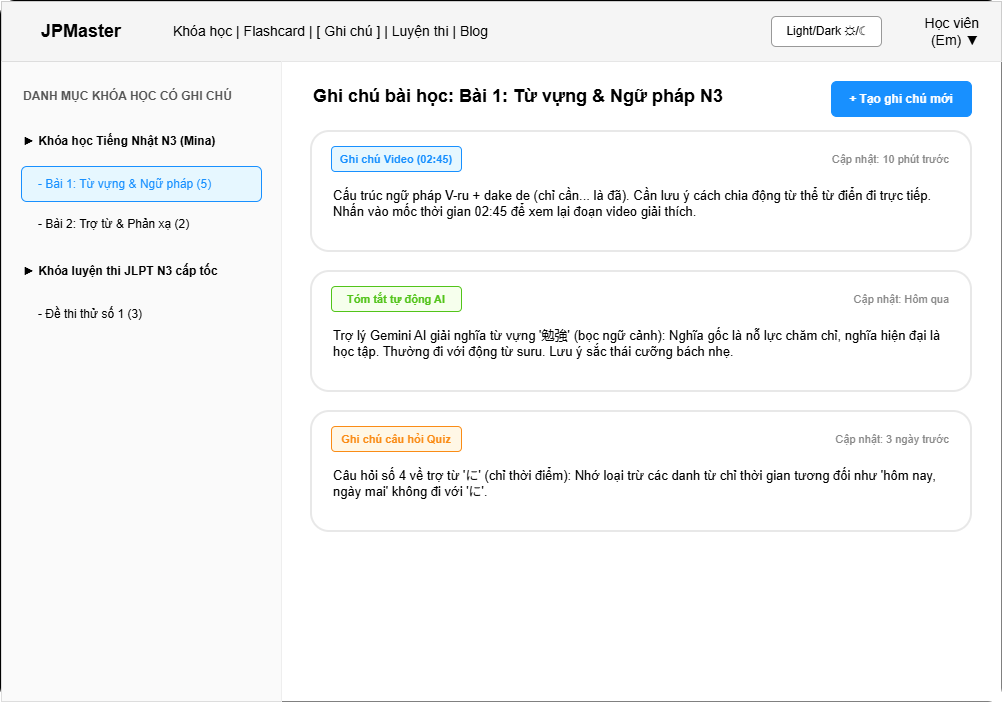

The diagram above was exported from draw.io. Its source (the exported page's mxGraphModel, read from the mxfile embedded in the PNG):
<mxGraphModel dx="968" dy="582" grid="1" gridSize="10" guides="1" tooltips="1" connect="1" arrows="1" fold="1" page="1" pageScale="1" pageWidth="850" pageHeight="1100" math="0" shadow="0">
  <root>
    <mxCell id="0" />
    <mxCell id="1" parent="0" />
    <mxCell id="oGvMvnUpPxnErmgWy3zE-1" parent="1" style="rounded=1;whiteSpace=wrap;html=1;arcSize=2;fillColor=#ffffff;strokeColor=#000000;strokeWidth=2;" value="" vertex="1">
      <mxGeometry height="700" width="1000" x="50" y="50" as="geometry" />
    </mxCell>
    <mxCell id="oGvMvnUpPxnErmgWy3zE-2" parent="1" style="rounded=0;whiteSpace=wrap;html=1;fillColor=#f5f5f5;strokeColor=#cccccc;" value="" vertex="1">
      <mxGeometry height="60" width="1000" x="50" y="50" as="geometry" />
    </mxCell>
    <mxCell id="oGvMvnUpPxnErmgWy3zE-3" parent="1" style="text;html=1;strokeColor=none;fillColor=none;align=center;verticalAlign=middle;whiteSpace=wrap;rounded=0;fontStyle=1;fontSize=18;" value="JPMaster" vertex="1">
      <mxGeometry height="30" width="100" x="80" y="65" as="geometry" />
    </mxCell>
    <mxCell id="oGvMvnUpPxnErmgWy3zE-4" parent="1" style="text;html=1;strokeColor=none;fillColor=none;align=left;verticalAlign=middle;whiteSpace=wrap;rounded=0;fontSize=14;" value="Khóa học   |   Flashcard   |   [ Ghi chú ]   |   Luyện thi   |   Blog" vertex="1">
      <mxGeometry height="30" width="500" x="220" y="65" as="geometry" />
    </mxCell>
    <mxCell id="oGvMvnUpPxnErmgWy3zE-5" parent="1" style="rounded=1;whiteSpace=wrap;html=1;fontSize=12;fillColor=#ffffff;strokeColor=#999999;" value="Light/Dark ☼/☾" vertex="1">
      <mxGeometry height="30" width="110" x="820" y="65" as="geometry" />
    </mxCell>
    <mxCell id="oGvMvnUpPxnErmgWy3zE-6" parent="1" style="text;html=1;strokeColor=none;fillColor=none;align=right;verticalAlign=middle;whiteSpace=wrap;rounded=0;fontSize=14;" value="Học viên (Em) ▼" vertex="1">
      <mxGeometry height="30" width="90" x="940" y="65" as="geometry" />
    </mxCell>
    <mxCell id="oGvMvnUpPxnErmgWy3zE-7" parent="1" style="rounded=0;whiteSpace=wrap;html=1;fillColor=#fafafa;strokeColor=#dddddd;" value="" vertex="1">
      <mxGeometry height="640" width="280" x="50" y="110" as="geometry" />
    </mxCell>
    <mxCell id="oGvMvnUpPxnErmgWy3zE-8" parent="1" style="text;html=1;strokeColor=none;fillColor=none;align=left;verticalAlign=middle;whiteSpace=wrap;rounded=0;fontStyle=1;fontSize=12;fontColor=#555555;" value="DANH MỤC KHÓA HỌC CÓ GHI CHÚ" vertex="1">
      <mxGeometry height="30" width="240" x="70" y="130" as="geometry" />
    </mxCell>
    <mxCell id="oGvMvnUpPxnErmgWy3zE-9" parent="1" style="rounded=0;whiteSpace=wrap;html=1;align=left;spacingLeft=10;fillColor=none;strokeColor=none;fontStyle=1;" value="► Khóa học Tiếng Nhật N3 (Mina)" vertex="1">
      <mxGeometry height="40" width="260" x="60" y="170" as="geometry" />
    </mxCell>
    <mxCell id="oGvMvnUpPxnErmgWy3zE-10" parent="1" style="rounded=1;whiteSpace=wrap;html=1;align=left;spacingLeft=15;fillColor=#e6f7ff;strokeColor=#1890ff;fontColor=#1890ff;" value="  - Bài 1: Từ vựng &amp; Ngữ pháp (5)" vertex="1">
      <mxGeometry height="35" width="240" x="70" y="215" as="geometry" />
    </mxCell>
    <mxCell id="oGvMvnUpPxnErmgWy3zE-11" parent="1" style="rounded=0;whiteSpace=wrap;html=1;align=left;spacingLeft=15;fillColor=none;strokeColor=none;" value="  - Bài 2: Trợ từ &amp; Phản xạ (2)" vertex="1">
      <mxGeometry height="35" width="240" x="70" y="255" as="geometry" />
    </mxCell>
    <mxCell id="oGvMvnUpPxnErmgWy3zE-12" parent="1" style="rounded=0;whiteSpace=wrap;html=1;align=left;spacingLeft=10;fillColor=none;strokeColor=none;fontStyle=1;" value="► Khóa luyện thi JLPT N3 cấp tốc" vertex="1">
      <mxGeometry height="40" width="260" x="60" y="300" as="geometry" />
    </mxCell>
    <mxCell id="oGvMvnUpPxnErmgWy3zE-13" parent="1" style="rounded=0;whiteSpace=wrap;html=1;align=left;spacingLeft=15;fillColor=none;strokeColor=none;" value="  - Đề thi thử số 1 (3)" vertex="1">
      <mxGeometry height="35" width="240" x="70" y="345" as="geometry" />
    </mxCell>
    <mxCell id="oGvMvnUpPxnErmgWy3zE-14" parent="1" style="rounded=0;whiteSpace=wrap;html=1;fillColor=#ffffff;strokeColor=none;" value="" vertex="1">
      <mxGeometry height="640" width="720" x="330" y="110" as="geometry" />
    </mxCell>
    <mxCell id="oGvMvnUpPxnErmgWy3zE-15" parent="1" style="text;html=1;strokeColor=none;fillColor=none;align=left;verticalAlign=middle;whiteSpace=wrap;rounded=0;fontStyle=1;fontSize=18;" value="Ghi chú bài học: Bài 1: Từ vựng &amp; Ngữ pháp N3" vertex="1">
      <mxGeometry height="30" width="500" x="360" y="130" as="geometry" />
    </mxCell>
    <mxCell id="oGvMvnUpPxnErmgWy3zE-16" parent="1" style="rounded=1;whiteSpace=wrap;html=1;fillColor=#1890ff;strokeColor=#1890ff;fontColor=#ffffff;fontStyle=1;" value="+ Tạo ghi chú mới" vertex="1">
      <mxGeometry height="35" width="140" x="880" y="130" as="geometry" />
    </mxCell>
    <mxCell id="oGvMvnUpPxnErmgWy3zE-17" parent="1" style="rounded=1;whiteSpace=wrap;html=1;fillColor=#ffffff;strokeColor=#e8e8e8;strokeWidth=2;" value="" vertex="1">
      <mxGeometry height="120" width="660" x="360" y="180" as="geometry" />
    </mxCell>
    <mxCell id="oGvMvnUpPxnErmgWy3zE-18" parent="1" style="rounded=1;whiteSpace=wrap;html=1;fillColor=#e6f7ff;strokeColor=#1890ff;fontColor=#1890ff;fontSize=11;fontStyle=1;" value="Ghi chú Video (02:45)" vertex="1">
      <mxGeometry height="25" width="130" x="380" y="195" as="geometry" />
    </mxCell>
    <mxCell id="oGvMvnUpPxnErmgWy3zE-19" parent="1" style="text;html=1;strokeColor=none;fillColor=none;align=right;verticalAlign=middle;whiteSpace=wrap;rounded=0;fontSize=11;fontColor=#888888;" value="Cập nhật: 10 phút trước" vertex="1">
      <mxGeometry height="25" width="160" x="840" y="195" as="geometry" />
    </mxCell>
    <mxCell id="oGvMvnUpPxnErmgWy3zE-20" parent="1" style="text;html=1;strokeColor=none;fillColor=none;align=left;verticalAlign=top;whiteSpace=wrap;rounded=0;fontSize=13;" value="Cấu trúc ngữ pháp V-ru + dake de (chỉ cần... là đã). Cần lưu ý cách chia động từ thể từ điển đi trực tiếp. Nhấn vào mốc thời gian 02:45 để xem lại đoạn video giải thích." vertex="1">
      <mxGeometry height="50" width="620" x="380" y="230" as="geometry" />
    </mxCell>
    <mxCell id="oGvMvnUpPxnErmgWy3zE-21" parent="1" style="rounded=1;whiteSpace=wrap;html=1;fillColor=#ffffff;strokeColor=#e8e8e8;strokeWidth=2;" value="" vertex="1">
      <mxGeometry height="120" width="660" x="360" y="320" as="geometry" />
    </mxCell>
    <mxCell id="oGvMvnUpPxnErmgWy3zE-22" parent="1" style="rounded=1;whiteSpace=wrap;html=1;fillColor=#f6ffed;strokeColor=#52c41a;fontColor=#52c41a;fontSize=11;fontStyle=1;" value="Tóm tắt tự động AI" vertex="1">
      <mxGeometry height="25" width="130" x="380" y="335" as="geometry" />
    </mxCell>
    <mxCell id="oGvMvnUpPxnErmgWy3zE-23" parent="1" style="text;html=1;strokeColor=none;fillColor=none;align=right;verticalAlign=middle;whiteSpace=wrap;rounded=0;fontSize=11;fontColor=#888888;" value="Cập nhật: Hôm qua" vertex="1">
      <mxGeometry height="25" width="160" x="840" y="335" as="geometry" />
    </mxCell>
    <mxCell id="oGvMvnUpPxnErmgWy3zE-24" parent="1" style="text;html=1;strokeColor=none;fillColor=none;align=left;verticalAlign=top;whiteSpace=wrap;rounded=0;fontSize=13;" value="Trợ lý Gemini AI giải nghĩa từ vựng '勉強' (bọc ngữ cảnh): Nghĩa gốc là nỗ lực chăm chỉ, nghĩa hiện đại là học tập. Thường đi với động từ suru. Lưu ý sắc thái cưỡng bách nhẹ." vertex="1">
      <mxGeometry height="50" width="620" x="380" y="370" as="geometry" />
    </mxCell>
    <mxCell id="oGvMvnUpPxnErmgWy3zE-25" parent="1" style="rounded=1;whiteSpace=wrap;html=1;fillColor=#ffffff;strokeColor=#e8e8e8;strokeWidth=2;" value="" vertex="1">
      <mxGeometry height="120" width="660" x="360" y="460" as="geometry" />
    </mxCell>
    <mxCell id="oGvMvnUpPxnErmgWy3zE-26" parent="1" style="rounded=1;whiteSpace=wrap;html=1;fillColor=#fff7e6;strokeColor=#fa8c16;fontColor=#fa8c16;fontSize=11;fontStyle=1;" value="Ghi chú câu hỏi Quiz" vertex="1">
      <mxGeometry height="25" width="130" x="380" y="475" as="geometry" />
    </mxCell>
    <mxCell id="oGvMvnUpPxnErmgWy3zE-27" parent="1" style="text;html=1;strokeColor=none;fillColor=none;align=right;verticalAlign=middle;whiteSpace=wrap;rounded=0;fontSize=11;fontColor=#888888;" value="Cập nhật: 3 ngày trước" vertex="1">
      <mxGeometry height="25" width="160" x="840" y="475" as="geometry" />
    </mxCell>
    <mxCell id="oGvMvnUpPxnErmgWy3zE-28" parent="1" style="text;html=1;strokeColor=none;fillColor=none;align=left;verticalAlign=top;whiteSpace=wrap;rounded=0;fontSize=13;" value="Câu hỏi số 4 về trợ từ 'に' (chỉ thời điểm): Nhớ loại trừ các danh từ chỉ thời gian tương đối như 'hôm nay, ngày mai' không đi với 'に'." vertex="1">
      <mxGeometry height="50" width="620" x="380" y="510" as="geometry" />
    </mxCell>
  </root>
</mxGraphModel>